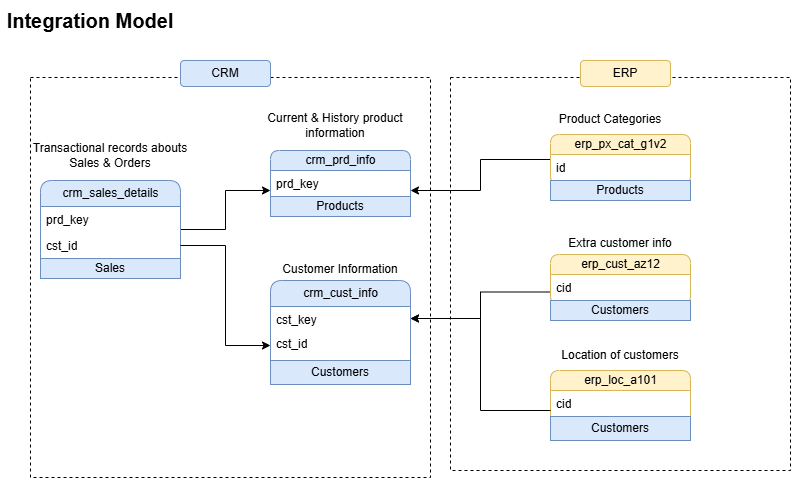

The diagram above was exported from draw.io. Its source (the exported page's mxGraphModel, read from the mxfile embedded in the PNG):
<mxGraphModel dx="864" dy="468" grid="1" gridSize="10" guides="1" tooltips="1" connect="1" arrows="1" fold="1" page="1" pageScale="1" pageWidth="850" pageHeight="1100" math="0" shadow="0">
  <root>
    <mxCell id="0" />
    <mxCell id="1" parent="0" />
    <mxCell id="E57AT0utWI9u05suVzlt-40" parent="1" style="rounded=0;whiteSpace=wrap;html=1;dashed=1;" value="" vertex="1">
      <mxGeometry height="393" width="340" x="460" y="87" as="geometry" />
    </mxCell>
    <mxCell id="E57AT0utWI9u05suVzlt-38" parent="1" style="whiteSpace=wrap;html=1;aspect=fixed;dashed=1;" value="" vertex="1">
      <mxGeometry height="400" width="400" x="40" y="87" as="geometry" />
    </mxCell>
    <mxCell id="E57AT0utWI9u05suVzlt-1" parent="1" style="text;html=1;whiteSpace=wrap;strokeColor=none;fillColor=none;align=center;verticalAlign=middle;rounded=0;fontSize=20;fontStyle=1" value="Integration Model" vertex="1">
      <mxGeometry height="40" width="180" x="10" y="10" as="geometry" />
    </mxCell>
    <mxCell id="E57AT0utWI9u05suVzlt-2" parent="1" style="swimlane;fontStyle=0;childLayout=stackLayout;horizontal=1;startSize=26;fillColor=#dae8fc;horizontalStack=0;resizeParent=1;resizeParentMax=0;resizeLast=0;collapsible=1;marginBottom=0;html=1;rounded=1;strokeColor=#6c8ebf;" value="crm_cust_info" vertex="1">
      <mxGeometry height="104" width="140" x="280" y="290" as="geometry" />
    </mxCell>
    <mxCell id="E57AT0utWI9u05suVzlt-4" parent="E57AT0utWI9u05suVzlt-2" style="text;strokeColor=none;fillColor=none;align=left;verticalAlign=top;spacingLeft=4;spacingRight=4;overflow=hidden;rotatable=0;points=[[0,0.5],[1,0.5]];portConstraint=eastwest;whiteSpace=wrap;html=1;" value="cst_key" vertex="1">
      <mxGeometry height="24" width="140" y="26" as="geometry" />
    </mxCell>
    <mxCell id="E57AT0utWI9u05suVzlt-16" parent="E57AT0utWI9u05suVzlt-2" style="text;strokeColor=none;fillColor=none;align=left;verticalAlign=top;spacingLeft=4;spacingRight=4;overflow=hidden;rotatable=0;points=[[0,0.5],[1,0.5]];portConstraint=eastwest;whiteSpace=wrap;html=1;" value="cst_id&lt;div&gt;&lt;br&gt;&lt;/div&gt;" vertex="1">
      <mxGeometry height="30" width="140" y="50" as="geometry" />
    </mxCell>
    <mxCell id="E57AT0utWI9u05suVzlt-45" parent="E57AT0utWI9u05suVzlt-2" style="rounded=0;whiteSpace=wrap;html=1;fillColor=#dae8fc;strokeColor=#6c8ebf;" value="Customers" vertex="1">
      <mxGeometry height="24" width="140" y="80" as="geometry" />
    </mxCell>
    <mxCell id="E57AT0utWI9u05suVzlt-6" parent="1" style="swimlane;fontStyle=0;childLayout=stackLayout;horizontal=1;startSize=20;fillColor=#dae8fc;horizontalStack=0;resizeParent=1;resizeParentMax=0;resizeLast=0;collapsible=1;marginBottom=0;html=1;rounded=1;strokeColor=#6c8ebf;" value="crm_prd_info" vertex="1">
      <mxGeometry height="60" width="140" x="280" y="160" as="geometry" />
    </mxCell>
    <mxCell id="E57AT0utWI9u05suVzlt-8" parent="E57AT0utWI9u05suVzlt-6" style="text;strokeColor=none;fillColor=none;align=left;verticalAlign=top;spacingLeft=4;spacingRight=4;overflow=hidden;rotatable=0;points=[[0,0.5],[1,0.5]];portConstraint=eastwest;whiteSpace=wrap;html=1;" value="prd_key" vertex="1">
      <mxGeometry height="40" width="140" y="20" as="geometry" />
    </mxCell>
    <mxCell id="E57AT0utWI9u05suVzlt-37" edge="1" parent="1" source="E57AT0utWI9u05suVzlt-9" style="edgeStyle=orthogonalEdgeStyle;rounded=0;orthogonalLoop=1;jettySize=auto;html=1;entryX=0;entryY=0.5;entryDx=0;entryDy=0;" target="E57AT0utWI9u05suVzlt-8">
      <mxGeometry relative="1" as="geometry">
        <mxPoint x="270" y="190" as="targetPoint" />
      </mxGeometry>
    </mxCell>
    <mxCell id="E57AT0utWI9u05suVzlt-9" parent="1" style="swimlane;fontStyle=0;childLayout=stackLayout;horizontal=1;startSize=26;fillColor=#dae8fc;horizontalStack=0;resizeParent=1;resizeParentMax=0;resizeLast=0;collapsible=1;marginBottom=0;html=1;rounded=1;strokeColor=#6c8ebf;" value="crm_sales_details" vertex="1">
      <mxGeometry height="98" width="140" x="50" y="190" as="geometry" />
    </mxCell>
    <mxCell id="E57AT0utWI9u05suVzlt-10" parent="E57AT0utWI9u05suVzlt-9" style="text;strokeColor=none;fillColor=none;align=left;verticalAlign=top;spacingLeft=4;spacingRight=4;overflow=hidden;rotatable=0;points=[[0,0.5],[1,0.5]];portConstraint=eastwest;whiteSpace=wrap;html=1;" value="prd_key" vertex="1">
      <mxGeometry height="26" width="140" y="26" as="geometry" />
    </mxCell>
    <mxCell id="E57AT0utWI9u05suVzlt-11" parent="E57AT0utWI9u05suVzlt-9" style="text;strokeColor=none;fillColor=none;align=left;verticalAlign=top;spacingLeft=4;spacingRight=4;overflow=hidden;rotatable=0;points=[[0,0.5],[1,0.5]];portConstraint=eastwest;whiteSpace=wrap;html=1;" value="cst_id&lt;div&gt;&lt;br&gt;&lt;/div&gt;" vertex="1">
      <mxGeometry height="26" width="140" y="52" as="geometry" />
    </mxCell>
    <mxCell id="E57AT0utWI9u05suVzlt-50" parent="E57AT0utWI9u05suVzlt-9" style="rounded=0;whiteSpace=wrap;html=1;fillColor=#dae8fc;strokeColor=#6c8ebf;" value="Sales" vertex="1">
      <mxGeometry height="20" width="140" y="78" as="geometry" />
    </mxCell>
    <mxCell id="E57AT0utWI9u05suVzlt-12" parent="1" style="text;html=1;whiteSpace=wrap;strokeColor=none;fillColor=none;align=center;verticalAlign=middle;rounded=0;" value="Transactional records abouts Sales &amp;amp; Orders" vertex="1">
      <mxGeometry height="30" width="160" x="40" y="150" as="geometry" />
    </mxCell>
    <mxCell id="E57AT0utWI9u05suVzlt-13" parent="1" style="text;html=1;whiteSpace=wrap;strokeColor=none;fillColor=none;align=center;verticalAlign=middle;rounded=0;" value="Current &amp;amp; History product information" vertex="1">
      <mxGeometry height="30" width="150" x="270" y="120" as="geometry" />
    </mxCell>
    <mxCell id="E57AT0utWI9u05suVzlt-15" parent="1" style="text;html=1;whiteSpace=wrap;strokeColor=none;fillColor=none;align=center;verticalAlign=middle;rounded=0;" value="Customer Information" vertex="1">
      <mxGeometry height="30" width="160" x="270" y="264" as="geometry" />
    </mxCell>
    <mxCell id="E57AT0utWI9u05suVzlt-33" edge="1" parent="1" source="E57AT0utWI9u05suVzlt-19" style="edgeStyle=orthogonalEdgeStyle;rounded=0;orthogonalLoop=1;jettySize=auto;html=1;exitX=0;exitY=0.5;exitDx=0;exitDy=0;entryX=1;entryY=0.5;entryDx=0;entryDy=0;" target="E57AT0utWI9u05suVzlt-8">
      <mxGeometry relative="1" as="geometry" />
    </mxCell>
    <mxCell id="E57AT0utWI9u05suVzlt-19" parent="1" style="swimlane;fontStyle=0;childLayout=stackLayout;horizontal=1;startSize=20;fillColor=#fff2cc;horizontalStack=0;resizeParent=1;resizeParentMax=0;resizeLast=0;collapsible=1;marginBottom=0;html=1;rounded=1;strokeColor=#d6b656;" value="erp_px_cat_g1v2" vertex="1">
      <mxGeometry height="50" width="140" x="560" y="144" as="geometry" />
    </mxCell>
    <mxCell id="E57AT0utWI9u05suVzlt-20" parent="E57AT0utWI9u05suVzlt-19" style="text;strokeColor=none;fillColor=none;align=left;verticalAlign=top;spacingLeft=4;spacingRight=4;overflow=hidden;rotatable=0;points=[[0,0.5],[1,0.5]];portConstraint=eastwest;whiteSpace=wrap;html=1;" value="id" vertex="1">
      <mxGeometry height="30" width="140" y="20" as="geometry" />
    </mxCell>
    <mxCell id="E57AT0utWI9u05suVzlt-34" edge="1" parent="1" source="E57AT0utWI9u05suVzlt-22" style="edgeStyle=orthogonalEdgeStyle;rounded=0;orthogonalLoop=1;jettySize=auto;html=1;exitX=0;exitY=0.75;exitDx=0;exitDy=0;entryX=1;entryY=0.5;entryDx=0;entryDy=0;" target="E57AT0utWI9u05suVzlt-4">
      <mxGeometry relative="1" as="geometry" />
    </mxCell>
    <mxCell id="E57AT0utWI9u05suVzlt-22" parent="1" style="swimlane;fontStyle=0;childLayout=stackLayout;horizontal=1;startSize=20;fillColor=#fff2cc;horizontalStack=0;resizeParent=1;resizeParentMax=0;resizeLast=0;collapsible=1;marginBottom=0;html=1;rounded=1;strokeColor=#d6b656;" value="erp_cust_az12" vertex="1">
      <mxGeometry height="50" width="140" x="560" y="264" as="geometry" />
    </mxCell>
    <mxCell id="E57AT0utWI9u05suVzlt-23" parent="E57AT0utWI9u05suVzlt-22" style="text;strokeColor=none;fillColor=none;align=left;verticalAlign=top;spacingLeft=4;spacingRight=4;overflow=hidden;rotatable=0;points=[[0,0.5],[1,0.5]];portConstraint=eastwest;whiteSpace=wrap;html=1;" value="cid" vertex="1">
      <mxGeometry height="30" width="140" y="20" as="geometry" />
    </mxCell>
    <mxCell id="E57AT0utWI9u05suVzlt-26" parent="1" style="swimlane;fontStyle=0;childLayout=stackLayout;horizontal=1;startSize=20;fillColor=#fff2cc;horizontalStack=0;resizeParent=1;resizeParentMax=0;resizeLast=0;collapsible=1;marginBottom=0;html=1;rounded=1;strokeColor=#d6b656;" value="erp_loc_a101" vertex="1">
      <mxGeometry height="60" width="140" x="560" y="380" as="geometry" />
    </mxCell>
    <mxCell id="E57AT0utWI9u05suVzlt-27" parent="E57AT0utWI9u05suVzlt-26" style="text;strokeColor=none;fillColor=none;align=left;verticalAlign=top;spacingLeft=4;spacingRight=4;overflow=hidden;rotatable=0;points=[[0,0.5],[1,0.5]];portConstraint=eastwest;whiteSpace=wrap;html=1;" value="cid" vertex="1">
      <mxGeometry height="40" width="140" y="20" as="geometry" />
    </mxCell>
    <mxCell id="E57AT0utWI9u05suVzlt-28" parent="1" style="text;html=1;whiteSpace=wrap;strokeColor=none;fillColor=none;align=center;verticalAlign=middle;rounded=0;" value="Product Categories" vertex="1">
      <mxGeometry height="30" width="120" x="560" y="114" as="geometry" />
    </mxCell>
    <mxCell id="E57AT0utWI9u05suVzlt-31" parent="1" style="text;html=1;whiteSpace=wrap;strokeColor=none;fillColor=none;align=center;verticalAlign=middle;rounded=0;" value="Extra customer info" vertex="1">
      <mxGeometry height="30" width="120" x="570" y="238" as="geometry" />
    </mxCell>
    <mxCell id="E57AT0utWI9u05suVzlt-32" parent="1" style="text;html=1;whiteSpace=wrap;strokeColor=none;fillColor=none;align=center;verticalAlign=middle;rounded=0;" value="Location of customers" vertex="1">
      <mxGeometry height="30" width="120" x="570" y="350" as="geometry" />
    </mxCell>
    <mxCell id="E57AT0utWI9u05suVzlt-35" edge="1" parent="1" source="E57AT0utWI9u05suVzlt-27" style="edgeStyle=orthogonalEdgeStyle;rounded=0;orthogonalLoop=1;jettySize=auto;html=1;exitX=0;exitY=0.5;exitDx=0;exitDy=0;" target="E57AT0utWI9u05suVzlt-4">
      <mxGeometry relative="1" as="geometry" />
    </mxCell>
    <mxCell id="E57AT0utWI9u05suVzlt-36" edge="1" parent="1" source="E57AT0utWI9u05suVzlt-11" style="edgeStyle=orthogonalEdgeStyle;rounded=0;orthogonalLoop=1;jettySize=auto;html=1;entryX=0;entryY=0.5;entryDx=0;entryDy=0;" target="E57AT0utWI9u05suVzlt-16">
      <mxGeometry relative="1" as="geometry" />
    </mxCell>
    <mxCell id="E57AT0utWI9u05suVzlt-39" parent="1" style="rounded=1;whiteSpace=wrap;html=1;strokeColor=#6c8ebf;fillColor=#dae8fc;" value="CRM" vertex="1">
      <mxGeometry height="26" width="90" x="190" y="70" as="geometry" />
    </mxCell>
    <mxCell id="E57AT0utWI9u05suVzlt-41" parent="1" style="rounded=1;whiteSpace=wrap;html=1;strokeColor=#d6b656;fillColor=#fff2cc;" value="ERP" vertex="1">
      <mxGeometry height="26" width="90" x="590" y="70" as="geometry" />
    </mxCell>
    <mxCell id="E57AT0utWI9u05suVzlt-46" parent="1" style="rounded=0;whiteSpace=wrap;html=1;fillColor=#dae8fc;strokeColor=#6c8ebf;" value="Customers" vertex="1">
      <mxGeometry height="24" width="140" x="560" y="426" as="geometry" />
    </mxCell>
    <mxCell id="E57AT0utWI9u05suVzlt-47" parent="1" style="rounded=0;whiteSpace=wrap;html=1;fillColor=#dae8fc;strokeColor=#6c8ebf;" value="Customers" vertex="1">
      <mxGeometry height="20" width="140" x="560" y="310" as="geometry" />
    </mxCell>
    <mxCell id="E57AT0utWI9u05suVzlt-48" parent="1" style="rounded=0;whiteSpace=wrap;html=1;fillColor=#dae8fc;strokeColor=#6c8ebf;" value="Products" vertex="1">
      <mxGeometry height="20" width="140" x="560" y="190" as="geometry" />
    </mxCell>
    <mxCell id="E57AT0utWI9u05suVzlt-49" parent="1" style="rounded=0;whiteSpace=wrap;html=1;fillColor=#dae8fc;strokeColor=#6c8ebf;" value="Products" vertex="1">
      <mxGeometry height="20" width="140" x="280" y="206" as="geometry" />
    </mxCell>
  </root>
</mxGraphModel>